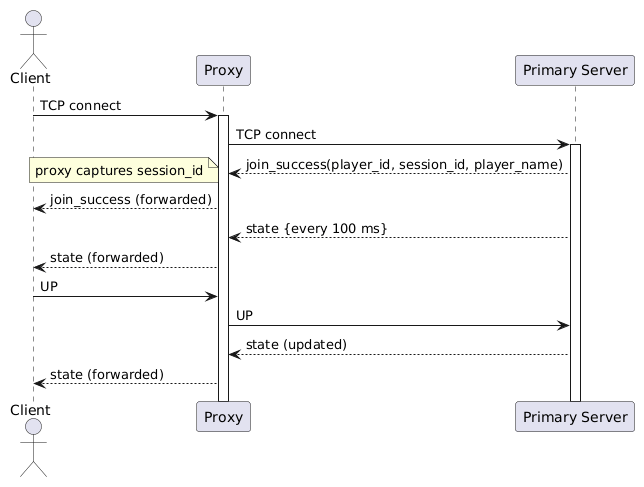

The diagram above was rendered by PlantUML. Its source (embedded in the PNG):
@startuml
actor Client
participant Proxy
participant "Primary Server" as Primary

Client -> Proxy : TCP connect
activate Proxy
Proxy -> Primary : TCP connect
activate Primary

Primary --> Proxy : join_success(player_id, session_id, player_name)
note left : proxy captures session_id
Proxy --> Client : join_success (forwarded)

Primary --> Proxy : state {every 100 ms}
Proxy --> Client : state (forwarded)

Client -> Proxy : UP
Proxy -> Primary : UP
Primary --> Proxy : state (updated)
Proxy --> Client : state (forwarded)
@enduml